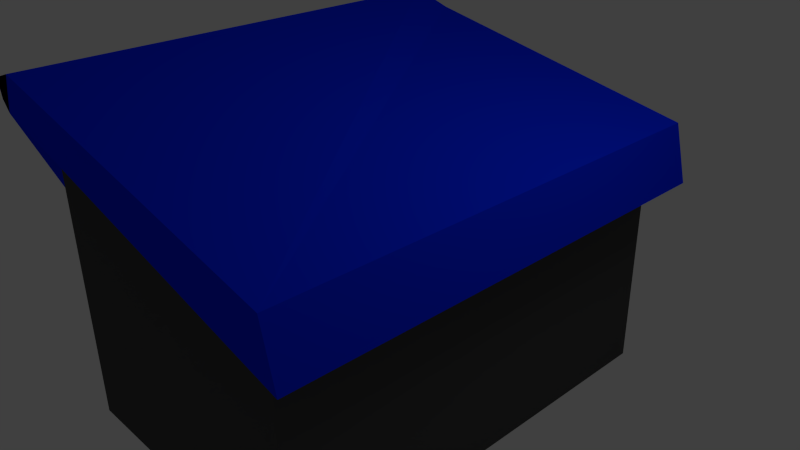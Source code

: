 # Source: caneca1.blend  (saved by Blender 2.63.0; exported with 4.5.12 LTS)
import bpy
from mathutils import Matrix  # noqa: F401  (used for matrix-valued properties, if any)

bpy.ops.wm.read_factory_settings(use_empty=True)
scene = bpy.context.scene
scene.name = 'Scene'

# ---- collections
col_collection_1 = bpy.data.collections.new('Collection 1'); scene.collection.children.link(col_collection_1)

# ---- materials (node trees are filled in below, after node groups)
mat_material = bpy.data.materials.new('Material')
mat_material.alpha_threshold = 0.0
mat_material.use_transparent_shadow = False
mat_material.diffuse_color = (1.0, 1.0, 1.0, 1.0)
mat_material.roughness = 0.5
mat_material.line_color = (0.0, 0.0, 0.0, 1.0)
mat_material_001 = bpy.data.materials.new('Material.001')
mat_material_001.alpha_threshold = 0.0
mat_material_001.use_transparent_shadow = False
mat_material_001.diffuse_color = (0.07658, 0.07658, 0.07658, 1.0)
mat_material_001.roughness = 0.5
mat_material_001.line_color = (0.0, 0.0, 0.0, 1.0)
mat_material_002 = bpy.data.materials.new('Material.002')
mat_material_002.alpha_threshold = 0.0
mat_material_002.use_transparent_shadow = False
mat_material_002.diffuse_color = (0.3588, 0.3588, 0.3588, 1.0)
mat_material_002.roughness = 0.5
mat_material_002.line_color = (0.0, 0.0, 0.0, 1.0)
mat_material_003 = bpy.data.materials.new('Material.003')
mat_material_003.alpha_threshold = 0.0
mat_material_003.use_transparent_shadow = False
mat_material_003.diffuse_color = (0.0, 0.02465, 1.0, 1.0)
mat_material_003.roughness = 0.5
mat_material_003.line_color = (0.0, 0.0, 0.0, 1.0)

# ---- material node trees

# ---- world
world_world = bpy.data.worlds.new('World'); scene.world = world_world
world_world.color = (0.05088, 0.05088, 0.05088)
world_world.use_sun_shadow = False
world_world.sun_shadow_jitter_overblur = 0.0
world_world.cycles.sampling_method = 'MANUAL'
world_world.cycles.sample_map_resolution = 256

# ---- cameras
cam_camera = bpy.data.cameras.new('Camera')
cam_camera.clip_end = 100.0
cam_camera.lens = 35.0
cam_camera.sensor_width = 32.0
cam_camera.sensor_height = 18.0
cam_camera.ortho_scale = 7.314
cam_camera.dof.focus_distance = 0.0
cam_camera.dof.aperture_fstop = 128.0

# ---- lights
light_lamp = bpy.data.lights.new('Lamp', 'POINT')
light_lamp.transmission_factor = 0.0
light_lamp.cutoff_distance = 30.0
light_lamp.energy = 100.0
light_lamp.shadow_buffer_clip_start = 1.001
light_lamp.shadow_soft_size = 1.0
light_lamp.shadow_maximum_resolution = 0.006
light_lamp.use_absolute_resolution = True
light_lamp.cycles.use_multiple_importance_sampling = False

# ---- meshes
me_cube = bpy.data.meshes.new('Cube')
me_cube.from_pydata([(1.0, 1.0, -1.0), (1.0, -1.0, -1.0), (-1.0, -1.0, -1.0), (-1.0, 1.0, -1.0), (1.0, 1.0, 0.7428), (1.0, -1.0, 0.7428), (-1.0, -1.0, 1.0), (-1.0, 1.0, 1.0), (-1.0, 1.0, 0.6216), (-1.207, -1.083, 1.287), (1.135, -1.083, 0.7776), (1.227, 1.06, 0.391), (-1.284, 1.06, 1.039), (1.227, -1.083, 0.391), (-1.207, 1.06, 1.287), (1.135, 1.06, 0.7776), (-1.284, -1.083, 1.039), (-1.0, -1.0, 0.6216), (-0.9125, -1.083, 1.179), (-0.9125, 1.06, 1.194), (-0.9125, -0.01634, 1.133), (-0.9125, 0.5709, 1.133), (-0.9125, -0.6035, 1.133), (-0.9125, 0.8645, 1.133), (-0.9125, -0.8971, 1.133), (-0.9125, 0.2773, 1.133), (-0.9125, -0.3099, 1.133), (-1.0, 1.788e-07, 1.0), (-1.0, 0.5, 1.0), (-1.0, -0.5, 1.0), (-1.0, 0.75, 1.0), (-1.0, -0.75, 1.0), (-1.0, 0.25, 1.0), (-1.0, -0.25, 1.0), (-1.207, -0.01634, 1.287), (-1.207, -0.6035, 1.287), (-1.207, 0.5709, 1.287), (-1.207, -0.8971, 1.287), (-1.207, 0.8645, 1.287), (-1.207, -0.3099, 1.287), (-1.207, 0.2773, 1.287), (-1.0, 2.384e-07, 0.6216), (-1.0, -0.5, 0.6216), (-1.0, 0.5, 0.6216), (-1.0, -0.75, 0.6216), (-1.0, 0.75, 0.6216), (-1.0, -0.25, 0.6216), (-1.0, 0.25, 0.6216), (-1.284, -0.01634, 1.039), (-1.284, -0.6035, 1.039), (-1.284, 0.5709, 1.039), (-1.284, -0.8971, 1.039), (-1.284, 0.8645, 1.039), (-1.284, -0.3099, 1.039), (-1.284, 0.2773, 1.039), (-1.361, -1.083, 1.178), (-1.33, -1.083, 1.248), (-1.346, -1.083, 1.109), (-1.361, 1.06, 1.178), (-1.346, 1.06, 1.109), (-1.33, 1.06, 1.248)], [], [(0, 1, 2, 3), (10, 15, 11, 13), (0, 4, 5, 1), (4, 0, 3, 8, 7), (1, 5, 6, 17, 2), (2, 17, 6, 31, 29, 33, 27, 32, 28, 30, 7, 8, 3), (14, 38, 36, 40, 34, 39, 35, 37, 9, 56, 55, 57, 16, 51, 49, 53, 48, 54, 50, 52, 12, 59, 58, 60), (13, 16, 57, 55, 56, 9, 18, 10), (15, 19, 14, 60, 58, 59, 12, 11), (15, 10, 18, 9, 37, 35, 39, 34, 40, 36, 38, 14, 19), (37, 24, 31), (35, 22, 29), (39, 26, 33), (34, 20, 27), (40, 25, 32), (36, 21, 28), (38, 23, 30), (17, 16, 57, 55, 56, 9, 6), (8, 12, 59, 58, 60, 14, 7), (45, 52, 30), (43, 50, 28), (47, 54, 32), (41, 48, 27), (46, 53, 33), (42, 49, 29), (44, 51, 31), (31, 51, 37), (29, 49, 35), (33, 53, 39), (27, 48, 34), (32, 54, 40), (28, 50, 36), (30, 52, 38), (14, 7, 19), (59, 12, 7, 14, 60, 58), (60, 14, 38, 52, 12, 59, 58), (38, 36, 50, 52), (19, 23, 38, 14), (36, 38, 23, 21), (40, 36, 21, 25), (23, 30, 28, 21), (23, 30, 7, 19), (40, 36, 50, 54), (40, 34, 48, 54), (34, 40, 25, 20), (39, 34, 20, 26), (39, 34, 48, 53), (39, 35, 49, 53), (35, 39, 26, 22), (37, 35, 49, 51), (24, 22, 35, 37), (24, 37, 9, 18), (16, 51, 37, 9, 56, 55, 57), (51, 31, 6, 16), (51, 31, 29, 49), (49, 29, 33, 53), (53, 33, 27, 48), (54, 32, 27, 48), (50, 28, 32, 54), (52, 30, 28, 50), (30, 52, 12, 7)])
me_cube.polygons.foreach_set('material_index', [1, 3, 1, 1, 1, 1, 3, 3, 3, 3, 0, 0, 0, 0, 0, 0, 0, 3, 3, 3, 3, 3, 3, 3, 3, 3, 0, 0, 0, 0, 0, 0, 0, 3, 3, 3, 0, 3, 0, 0, 0, 3, 0, 0, 0, 0, 0, 0, 0, 0, 0, 3, 3, 3, 3, 3, 3, 3, 3, 3, 3])
me_cube.materials.append(mat_material)
me_cube.materials.append(mat_material_001)
me_cube.materials.append(mat_material_002)
me_cube.materials.append(mat_material_003)
me_cube.use_remesh_preserve_volume = False
me_cube.use_remesh_preserve_attributes = False
me_cube.use_mirror_vertex_groups = False
me_cube.update()

# ---- objects
ob_cube = bpy.data.objects.new('Cube', me_cube)
ob_lamp = bpy.data.objects.new('Lamp', light_lamp)
ob_camera = bpy.data.objects.new('Camera', cam_camera)

# ---- transforms, parenting, visibility, modifiers, constraints
ob_cube.location = (0.0, 0.0, 0.0)
ob_cube.scale = (1.993, 2.991, 1.993)
ob_cube.lock_rotations_4d = False
ob_cube.empty_display_type = 'ARROWS'
ob_cube.lineart.crease_threshold = 0.0
ob_lamp.location = (4.076, 1.005, 5.904)
ob_lamp.rotation_euler = (0.6503, 0.05522, 1.866)
ob_lamp.lock_rotations_4d = False
ob_lamp.empty_display_type = 'ARROWS'
ob_lamp.color = (0.0, 0.0, 0.0, 0.0)
ob_lamp.lineart.crease_threshold = 0.0
ob_camera.location = (7.481, -6.508, 5.344)
ob_camera.rotation_euler = (1.109, 0.01082, 0.8149)
ob_camera.lock_rotations_4d = False
ob_camera.empty_display_type = 'ARROWS'
ob_camera.color = (0.0, 0.0, 0.0, 0.0)
ob_camera.display_type = 'WIRE'
ob_camera.lineart.crease_threshold = 0.0

# ---- collection membership
col_collection_1.objects.link(ob_cube)
col_collection_1.objects.link(ob_lamp)
col_collection_1.objects.link(ob_camera)

# ---- scene / render settings (as saved in the file)
scene.camera = ob_camera
scene.frame_start = 1; scene.frame_end = 250; scene.frame_set(1)
scene.render.engine = 'BLENDER_EEVEE_NEXT'
scene.render.image_settings.color_mode = 'RGB'
scene.render.image_settings.compression = 90
scene.render.resolution_percentage = 50
scene.render.dither_intensity = 0.0
scene.render.bake_margin = 2
scene.render.bake_bias = 0.0
scene.cycles.use_denoising = False
scene.cycles.samples = 10
scene.cycles.sampling_pattern = 'TABULATED_SOBOL'
scene.cycles.light_sampling_threshold = 0.0
scene.cycles.use_adaptive_sampling = False
scene.cycles.use_light_tree = False
scene.cycles.blur_glossy = 0.0
scene.cycles.volume_bounces = 1
scene.cycles.pixel_filter_type = 'GAUSSIAN'
scene.cycles.sample_clamp_indirect = 0.0
scene.view_settings.view_transform = 'Standard'
bpy.context.view_layer.update()
